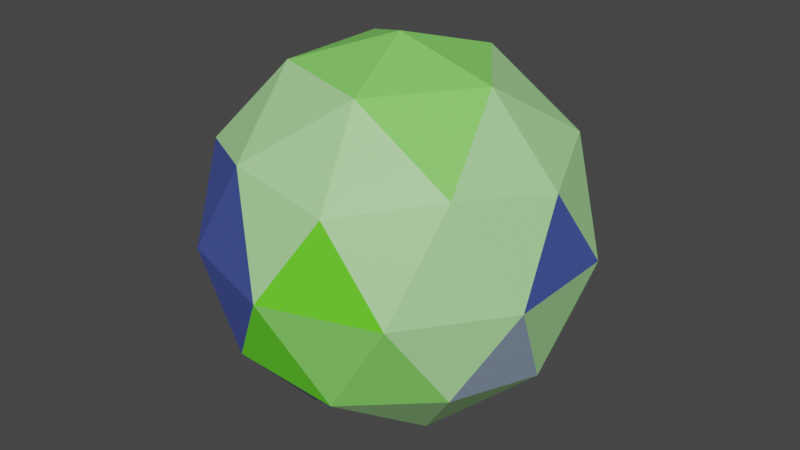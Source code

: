 # Source: Planet2.blend  (saved by Blender 2.90.8; exported with 4.5.12 LTS)
import bpy
from mathutils import Matrix  # noqa: F401  (used for matrix-valued properties, if any)

bpy.ops.wm.read_factory_settings(use_empty=True)
scene = bpy.context.scene
scene.name = 'Scene'

# ---- collections
col_collection = bpy.data.collections.new('Collection'); scene.collection.children.link(col_collection)

# ---- materials (node trees are filled in below, after node groups)
mat_material_001 = bpy.data.materials.new('Material.001')
mat_material_001.use_transparent_shadow = False
mat_material_002 = bpy.data.materials.new('Material.002')
mat_material_002.use_transparent_shadow = False
mat_material_003 = bpy.data.materials.new('Material.003')
mat_material_003.use_transparent_shadow = False
mat_material_004 = bpy.data.materials.new('Material.004')
mat_material_004.use_transparent_shadow = False
mat_material_005 = bpy.data.materials.new('Material.005')
mat_material_005.use_transparent_shadow = False
mat_material_006 = bpy.data.materials.new('Material.006')
mat_material_006.use_transparent_shadow = False

# ---- material node trees
mat_material_001.use_nodes = True; mat_material_001.node_tree.nodes.clear()
_N = mat_material_001.node_tree.nodes; _L = mat_material_001.node_tree.links
n0 = _N.new('ShaderNodeBsdfPrincipled'); n0.name = 'Principled BSDF'; n0.location = (10, 300)
n0.distribution = 'GGX'
n0.subsurface_method = 'BURLEY'
n0.inputs[0].default_value = (0.411, 0.8, 0.3235, 1.0)
n0.inputs[3].default_value = 1.45
n0.inputs[27].default_value = (0.0, 0.0, 0.0, 1.0)
n0.inputs[28].default_value = 1.0
n1 = _N.new('ShaderNodeOutputMaterial'); n1.name = 'Material Output'; n1.location = (300, 300)
_L.new(n0.outputs[0], n1.inputs[0])
n1.is_active_output = True
mat_material_002.use_nodes = True; mat_material_002.node_tree.nodes.clear()
_N = mat_material_002.node_tree.nodes; _L = mat_material_002.node_tree.links
n0 = _N.new('ShaderNodeBsdfPrincipled'); n0.name = 'Principled BSDF'; n0.location = (10, 300)
n0.distribution = 'GGX'
n0.subsurface_method = 'BURLEY'
n0.inputs[0].default_value = (0.0608, 0.09329, 0.3758, 1.0)
n0.inputs[3].default_value = 1.45
n0.inputs[27].default_value = (0.0, 0.0, 0.0, 1.0)
n0.inputs[28].default_value = 1.0
n1 = _N.new('ShaderNodeOutputMaterial'); n1.name = 'Material Output'; n1.location = (300, 300)
_L.new(n0.outputs[0], n1.inputs[0])
n1.is_active_output = True
mat_material_003.use_nodes = True; mat_material_003.node_tree.nodes.clear()
_N = mat_material_003.node_tree.nodes; _L = mat_material_003.node_tree.links
n0 = _N.new('ShaderNodeBsdfPrincipled'); n0.name = 'Principled BSDF'; n0.location = (10, 300)
n0.distribution = 'GGX'
n0.subsurface_method = 'BURLEY'
n0.inputs[0].default_value = (0.1401, 0.8, 0.0243, 1.0)
n0.inputs[3].default_value = 1.45
n0.inputs[27].default_value = (0.0, 0.0, 0.0, 1.0)
n0.inputs[28].default_value = 1.0
n1 = _N.new('ShaderNodeOutputMaterial'); n1.name = 'Material Output'; n1.location = (300, 300)
_L.new(n0.outputs[0], n1.inputs[0])
n1.is_active_output = True
mat_material_004.use_nodes = True; mat_material_004.node_tree.nodes.clear()
_N = mat_material_004.node_tree.nodes; _L = mat_material_004.node_tree.links
n0 = _N.new('ShaderNodeBsdfPrincipled'); n0.name = 'Principled BSDF'; n0.location = (10, 300)
n0.distribution = 'GGX'
n0.subsurface_method = 'BURLEY'
n0.inputs[0].default_value = (0.2401, 0.8, 0.1364, 1.0)
n0.inputs[3].default_value = 1.45
n0.inputs[27].default_value = (0.0, 0.0, 0.0, 1.0)
n0.inputs[28].default_value = 1.0
n1 = _N.new('ShaderNodeOutputMaterial'); n1.name = 'Material Output'; n1.location = (300, 300)
_L.new(n0.outputs[0], n1.inputs[0])
n1.is_active_output = True
mat_material_005.use_nodes = True; mat_material_005.node_tree.nodes.clear()
_N = mat_material_005.node_tree.nodes; _L = mat_material_005.node_tree.links
n0 = _N.new('ShaderNodeBsdfPrincipled'); n0.name = 'Principled BSDF'; n0.location = (10, 300)
n0.distribution = 'GGX'
n0.subsurface_method = 'BURLEY'
n0.inputs[0].default_value = (0.2797, 0.3656, 0.4869, 1.0)
n0.inputs[3].default_value = 1.45
n0.inputs[27].default_value = (0.0, 0.0, 0.0, 1.0)
n0.inputs[28].default_value = 1.0
n1 = _N.new('ShaderNodeOutputMaterial'); n1.name = 'Material Output'; n1.location = (300, 300)
_L.new(n0.outputs[0], n1.inputs[0])
n1.is_active_output = True
mat_material_006.use_nodes = True; mat_material_006.node_tree.nodes.clear()
_N = mat_material_006.node_tree.nodes; _L = mat_material_006.node_tree.links
n0 = _N.new('ShaderNodeBsdfPrincipled'); n0.name = 'Principled BSDF'; n0.location = (10, 300)
n0.distribution = 'GGX'
n0.subsurface_method = 'BURLEY'
n0.inputs[3].default_value = 1.45
n0.inputs[27].default_value = (0.0, 0.0, 0.0, 1.0)
n0.inputs[28].default_value = 1.0
n1 = _N.new('ShaderNodeOutputMaterial'); n1.name = 'Material Output'; n1.location = (300, 300)
_L.new(n0.outputs[0], n1.inputs[0])
n1.is_active_output = True

# ---- world
world_world = bpy.data.worlds.new('World'); scene.world = world_world
world_world.use_nodes = True; world_world.node_tree.nodes.clear()
_N = world_world.node_tree.nodes; _L = world_world.node_tree.links
n0 = _N.new('ShaderNodeOutputWorld'); n0.name = 'World Output'; n0.location = (300, 300)
n1 = _N.new('ShaderNodeBackground'); n1.name = 'Background'; n1.location = (10, 300)
n1.inputs[0].default_value = (0.05088, 0.05088, 0.05088, 1.0)
_L.new(n1.outputs[0], n0.inputs[0])
n0.is_active_output = True
world_world.color = (0.05088, 0.05088, 0.05088)
world_world.use_sun_shadow = False
world_world.sun_shadow_jitter_overblur = 0.0

# ---- meshes
me_icosphere = bpy.data.meshes.new('Icosphere')
me_icosphere.from_pydata([(0.0, 0.0, -1.0), (0.7236, -0.5257, -0.4472), (-0.2764, -0.8506, -0.4472), (-0.8944, 0.0, -0.4472), (-0.2764, 0.8506, -0.4472), (0.7236, 0.5257, -0.4472), (0.2764, -0.8506, 0.4472), (-0.7236, -0.5257, 0.4472), (-0.7236, 0.5257, 0.4472), (0.2764, 0.8506, 0.4472), (0.8944, 0.0, 0.4472), (0.0, 0.0, 1.0), (-0.1625, -0.5, -0.8507), (0.4253, -0.309, -0.8507), (0.2629, -0.809, -0.5257), (0.8506, 0.0, -0.5257), (0.4253, 0.309, -0.8507), (-0.5257, 0.0, -0.8507), (-0.6882, -0.5, -0.5257), (-0.1625, 0.5, -0.8507), (-0.6882, 0.5, -0.5257), (0.2629, 0.809, -0.5257), (0.9511, -0.309, 0.0), (0.9511, 0.309, 0.0), (0.0, -1.0, 0.0), (0.5878, -0.809, 0.0), (-0.9511, -0.309, 0.0), (-0.5878, -0.809, 0.0), (-0.5878, 0.809, 0.0), (-0.9511, 0.309, 0.0), (0.5878, 0.809, 0.0), (0.0, 1.0, 0.0), (0.6882, -0.5, 0.5257), (-0.2629, -0.809, 0.5257), (-0.8506, 0.0, 0.5257), (-0.2629, 0.809, 0.5257), (0.6882, 0.5, 0.5257), (0.1625, -0.5, 0.8507), (0.5257, 0.0, 0.8507), (-0.4253, -0.309, 0.8507), (-0.4253, 0.309, 0.8507), (0.1625, 0.5, 0.8507)], [], [(0, 13, 12), (1, 13, 15), (0, 12, 17), (0, 17, 19), (0, 19, 16), (1, 15, 22), (2, 14, 24), (3, 18, 26), (4, 20, 28), (5, 21, 30), (1, 22, 25), (2, 24, 27), (3, 26, 29), (4, 28, 31), (5, 30, 23), (6, 32, 37), (7, 33, 39), (8, 34, 40), (9, 35, 41), (10, 36, 38), (38, 41, 11), (38, 36, 41), (36, 9, 41), (41, 40, 11), (41, 35, 40), (35, 8, 40), (40, 39, 11), (40, 34, 39), (34, 7, 39), (39, 37, 11), (39, 33, 37), (33, 6, 37), (37, 38, 11), (37, 32, 38), (32, 10, 38), (23, 36, 10), (23, 30, 36), (30, 9, 36), (31, 35, 9), (31, 28, 35), (28, 8, 35), (29, 34, 8), (29, 26, 34), (26, 7, 34), (27, 33, 7), (27, 24, 33), (24, 6, 33), (25, 32, 6), (25, 22, 32), (22, 10, 32), (30, 31, 9), (30, 21, 31), (21, 4, 31), (28, 29, 8), (28, 20, 29), (20, 3, 29), (26, 27, 7), (26, 18, 27), (18, 2, 27), (24, 25, 6), (24, 14, 25), (14, 1, 25), (22, 23, 10), (22, 15, 23), (15, 5, 23), (16, 21, 5), (16, 19, 21), (19, 4, 21), (19, 20, 4), (19, 17, 20), (17, 3, 20), (17, 18, 3), (17, 12, 18), (12, 2, 18), (15, 16, 5), (15, 13, 16), (13, 0, 16), (12, 14, 2), (12, 13, 14), (13, 1, 14)])
me_icosphere.polygons.foreach_set('material_index', [3, 0, 3, 3, 3, 4, 2, 0, 0, 4, 0, 1, 0, 0, 0, 0, 0, 1, 0, 0, 3, 0, 0, 3, 0, 0, 3, 1, 0, 3, 0, 0, 3, 3, 0, 0, 0, 2, 1, 0, 0, 2, 0, 0, 1, 1, 0, 0, 0, 0, 0, 2, 0, 0, 0, 3, 0, 2, 2, 2, 3, 3, 1, 0, 0, 0, 0, 0, 0, 0, 0, 0, 0, 0, 0, 0, 3, 4, 0, 0])
_uv = me_icosphere.uv_layers.new(name='UVMap')
_uv.uv.foreach_set('vector', [0.8182, 0.0, 0.7727, 0.07873, 0.8636, 0.07873, 0.7273, 0.1575, 0.6818, 0.07873, 0.6364, 0.1575, 0.09091, 0.0, 0.04545, 0.07873, 0.1364, 0.07873, 0.2727, 0.0, 0.2273, 0.07873, 0.3182, 0.07873, 0.4545, 0.0, 0.4091, 0.07873, 0.5, 0.07873, 0.7273, 0.1575, 0.6364, 0.1575, 0.6818, 0.2362, 0.9091, 0.1575, 0.8182, 0.1575, 0.8636, 0.2362, 0.1818, 0.1575, 0.09091, 0.1575, 0.1364, 0.2362, 0.3636, 0.1575, 0.2727, 0.1575, 0.3182, 0.2362, 0.5455, 0.1575, 0.4545, 0.1575, 0.5, 0.2362, 0.7273, 0.1575, 0.6818, 0.2362, 0.7727, 0.2362, 0.9091, 0.1575, 0.8636, 0.2362, 0.9545, 0.2362, 0.1818, 0.1575, 0.1364, 0.2362, 0.2273, 0.2362, 0.3636, 0.1575, 0.3182, 0.2362, 0.4091, 0.2362, 0.5455, 0.1575, 0.5, 0.2362, 0.5909, 0.2362, 0.8182, 0.3149, 0.7273, 0.3149, 0.7727, 0.3937, 1.0, 0.3149, 0.9091, 0.3149, 0.9545, 0.3937, 0.2727, 0.3149, 0.1818, 0.3149, 0.2273, 0.3937, 0.4545, 0.3149, 0.3636, 0.3149, 0.4091, 0.3937, 0.6364, 0.3149, 0.5455, 0.3149, 0.5909, 0.3937, 0.5909, 0.3937, 0.5, 0.3937, 0.5455, 0.4724, 0.5909, 0.3937, 0.5455, 0.3149, 0.5, 0.3937, 0.5455, 0.3149, 0.4545, 0.3149, 0.5, 0.3937, 0.4091, 0.3937, 0.3182, 0.3937, 0.3636, 0.4724, 0.4091, 0.3937, 0.3636, 0.3149, 0.3182, 0.3937, 0.3636, 0.3149, 0.2727, 0.3149, 0.3182, 0.3937, 0.2273, 0.3937, 0.1364, 0.3937, 0.1818, 0.4724, 0.2273, 0.3937, 0.1818, 0.3149, 0.1364, 0.3937, 0.1818, 0.3149, 0.09091, 0.3149, 0.1364, 0.3937, 0.9545, 0.3937, 0.8636, 0.3937, 0.9091, 0.4724, 0.9545, 0.3937, 0.9091, 0.3149, 0.8636, 0.3937, 0.9091, 0.3149, 0.8182, 0.3149, 0.8636, 0.3937, 0.7727, 0.3937, 0.6818, 0.3937, 0.7273, 0.4724, 0.7727, 0.3937, 0.7273, 0.3149, 0.6818, 0.3937, 0.7273, 0.3149, 0.6364, 0.3149, 0.6818, 0.3937, 0.5909, 0.2362, 0.5455, 0.3149, 0.6364, 0.3149, 0.5909, 0.2362, 0.5, 0.2362, 0.5455, 0.3149, 0.5, 0.2362, 0.4545, 0.3149, 0.5455, 0.3149, 0.4091, 0.2362, 0.3636, 0.3149, 0.4545, 0.3149, 0.4091, 0.2362, 0.3182, 0.2362, 0.3636, 0.3149, 0.3182, 0.2362, 0.2727, 0.3149, 0.3636, 0.3149, 0.2273, 0.2362, 0.1818, 0.3149, 0.2727, 0.3149, 0.2273, 0.2362, 0.1364, 0.2362, 0.1818, 0.3149, 0.1364, 0.2362, 0.09091, 0.3149, 0.1818, 0.3149, 0.9545, 0.2362, 0.9091, 0.3149, 1.0, 0.3149, 0.9545, 0.2362, 0.8636, 0.2362, 0.9091, 0.3149, 0.8636, 0.2362, 0.8182, 0.3149, 0.9091, 0.3149, 0.7727, 0.2362, 0.7273, 0.3149, 0.8182, 0.3149, 0.7727, 0.2362, 0.6818, 0.2362, 0.7273, 0.3149, 0.6818, 0.2362, 0.6364, 0.3149, 0.7273, 0.3149, 0.5, 0.2362, 0.4091, 0.2362, 0.4545, 0.3149, 0.5, 0.2362, 0.4545, 0.1575, 0.4091, 0.2362, 0.4545, 0.1575, 0.3636, 0.1575, 0.4091, 0.2362, 0.3182, 0.2362, 0.2273, 0.2362, 0.2727, 0.3149, 0.3182, 0.2362, 0.2727, 0.1575, 0.2273, 0.2362, 0.2727, 0.1575, 0.1818, 0.1575, 0.2273, 0.2362, 0.1364, 0.2362, 0.04545, 0.2362, 0.09091, 0.3149, 0.1364, 0.2362, 0.09091, 0.1575, 0.04545, 0.2362, 0.09091, 0.1575, 0.0, 0.1575, 0.04545, 0.2362, 0.8636, 0.2362, 0.7727, 0.2362, 0.8182, 0.3149, 0.8636, 0.2362, 0.8182, 0.1575, 0.7727, 0.2362, 0.8182, 0.1575, 0.7273, 0.1575, 0.7727, 0.2362, 0.6818, 0.2362, 0.5909, 0.2362, 0.6364, 0.3149, 0.6818, 0.2362, 0.6364, 0.1575, 0.5909, 0.2362, 0.6364, 0.1575, 0.5455, 0.1575, 0.5909, 0.2362, 0.5, 0.07873, 0.4545, 0.1575, 0.5455, 0.1575, 0.5, 0.07873, 0.4091, 0.07873, 0.4545, 0.1575, 0.4091, 0.07873, 0.3636, 0.1575, 0.4545, 0.1575, 0.3182, 0.07873, 0.2727, 0.1575, 0.3636, 0.1575, 0.3182, 0.07873, 0.2273, 0.07873, 0.2727, 0.1575, 0.2273, 0.07873, 0.1818, 0.1575, 0.2727, 0.1575, 0.1364, 0.07873, 0.09091, 0.1575, 0.1818, 0.1575, 0.1364, 0.07873, 0.04545, 0.07873, 0.09091, 0.1575, 0.04545, 0.07873, 0.0, 0.1575, 0.09091, 0.1575, 0.6364, 0.1575, 0.5909, 0.07873, 0.5455, 0.1575, 0.6364, 0.1575, 0.6818, 0.07873, 0.5909, 0.07873, 0.6818, 0.07873, 0.6364, 0.0, 0.5909, 0.07873, 0.8636, 0.07873, 0.8182, 0.1575, 0.9091, 0.1575, 0.8636, 0.07873, 0.7727, 0.07873, 0.8182, 0.1575, 0.7727, 0.07873, 0.7273, 0.1575, 0.8182, 0.1575])
me_icosphere.materials.append(mat_material_001)
me_icosphere.materials.append(mat_material_002)
me_icosphere.materials.append(mat_material_003)
me_icosphere.materials.append(mat_material_004)
me_icosphere.materials.append(mat_material_005)
me_icosphere.materials.append(mat_material_006)
me_icosphere.use_remesh_fix_poles = True
me_icosphere.use_remesh_preserve_attributes = False
me_icosphere.use_mirror_vertex_groups = False
me_icosphere.update()

# ---- objects
ob_icosphere = bpy.data.objects.new('Icosphere', me_icosphere)

# ---- transforms, parenting, visibility, modifiers, constraints
ob_icosphere.location = (0.0, 0.0, 0.0)
ob_icosphere.lineart.crease_threshold = 0.0

# ---- collection membership
col_collection.objects.link(ob_icosphere)

# ---- scene / render settings (as saved in the file)
scene.frame_start = 1; scene.frame_end = 250; scene.frame_set(1)
scene.render.engine = 'BLENDER_EEVEE_NEXT'
scene.cycles.use_denoising = False
scene.cycles.samples = 128
scene.cycles.sampling_pattern = 'TABULATED_SOBOL'
scene.cycles.use_adaptive_sampling = False
scene.cycles.use_light_tree = False
scene.view_settings.view_transform = 'Filmic'
bpy.context.view_layer.update()

# ---- added for rendering (the .blend has no active camera and no usable light): camera, sun
cam_auto = bpy.data.cameras.new('AutoCamera')
cam_auto.lens = 50.0
cam_auto.sensor_width = 36.0
cam_auto.clip_end = 1000.0
ob_auto_camera = bpy.data.objects.new('AutoCamera', cam_auto)
scene.collection.objects.link(ob_auto_camera)
ob_auto_camera.location = (3.15365, -3.78438, 2.52292)
ob_auto_camera.rotation_euler = (1.09748, -7.21219e-08, 0.694738)
scene.camera = ob_auto_camera
light_auto_sun = bpy.data.lights.new('AutoSun', 'SUN')
light_auto_sun.energy = 3.0
light_auto_sun.angle = 0.0523599
ob_auto_sun = bpy.data.objects.new('AutoSun', light_auto_sun)
scene.collection.objects.link(ob_auto_sun)
ob_auto_sun.rotation_euler = (0.872665, 0.174533, 0.523599)
bpy.context.view_layer.update()
